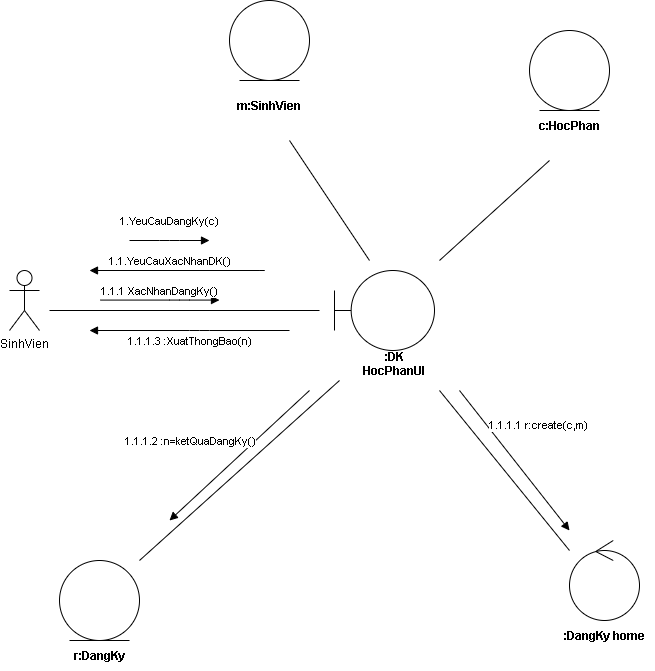

The diagram above was exported from draw.io. Its source (the exported page's mxGraphModel, read from the mxfile embedded in the PNG):
<mxGraphModel dx="1420" dy="834" grid="1" gridSize="10" guides="1" tooltips="1" connect="1" arrows="1" fold="1" page="1" pageScale="1" pageWidth="850" pageHeight="1100" math="0" shadow="0">
  <root>
    <mxCell id="0" />
    <mxCell id="1" parent="0" />
    <mxCell id="X0BU-UW_Ac2NAh9kN7wI-1" value="SinhVien" style="shape=umlActor;verticalLabelPosition=bottom;verticalAlign=top;html=1;" vertex="1" parent="1">
      <mxGeometry x="50" y="320" width="30" height="60" as="geometry" />
    </mxCell>
    <mxCell id="X0BU-UW_Ac2NAh9kN7wI-3" value="" style="html=1;verticalAlign=bottom;labelBackgroundColor=none;endArrow=none;endFill=0;endSize=6;align=left;" edge="1" parent="1">
      <mxGeometry x="-1" relative="1" as="geometry">
        <mxPoint x="90" y="360" as="sourcePoint" />
        <mxPoint x="360" y="360" as="targetPoint" />
      </mxGeometry>
    </mxCell>
    <mxCell id="X0BU-UW_Ac2NAh9kN7wI-4" value="" style="shape=umlBoundary;whiteSpace=wrap;html=1;" vertex="1" parent="1">
      <mxGeometry x="375" y="320" width="100" height="80" as="geometry" />
    </mxCell>
    <mxCell id="X0BU-UW_Ac2NAh9kN7wI-5" value=":DK&#10;HocPhanUI" style="text;align=center;fontStyle=1;verticalAlign=middle;spacingLeft=3;spacingRight=3;strokeColor=none;rotatable=0;points=[[0,0.5],[1,0.5]];portConstraint=eastwest;" vertex="1" parent="1">
      <mxGeometry x="395" y="400" width="80" height="26" as="geometry" />
    </mxCell>
    <mxCell id="X0BU-UW_Ac2NAh9kN7wI-6" value="" style="html=1;verticalAlign=bottom;labelBackgroundColor=none;endArrow=none;endFill=0;endSize=6;align=left;" edge="1" parent="1">
      <mxGeometry x="-1" relative="1" as="geometry">
        <mxPoint x="180" y="610" as="sourcePoint" />
        <mxPoint x="380" y="430" as="targetPoint" />
      </mxGeometry>
    </mxCell>
    <mxCell id="X0BU-UW_Ac2NAh9kN7wI-7" value="" style="ellipse;shape=umlEntity;whiteSpace=wrap;html=1;" vertex="1" parent="1">
      <mxGeometry x="100" y="610" width="80" height="80" as="geometry" />
    </mxCell>
    <mxCell id="X0BU-UW_Ac2NAh9kN7wI-9" value="r:DangKy" style="text;align=center;fontStyle=1;verticalAlign=middle;spacingLeft=3;spacingRight=3;strokeColor=none;rotatable=0;points=[[0,0.5],[1,0.5]];portConstraint=eastwest;" vertex="1" parent="1">
      <mxGeometry x="90" y="690" width="100" height="30" as="geometry" />
    </mxCell>
    <mxCell id="X0BU-UW_Ac2NAh9kN7wI-10" value="" style="html=1;verticalAlign=bottom;labelBackgroundColor=none;endArrow=none;endFill=0;endSize=6;align=left;" edge="1" parent="1">
      <mxGeometry x="-1" relative="1" as="geometry">
        <mxPoint x="610" y="600" as="sourcePoint" />
        <mxPoint x="480" y="440" as="targetPoint" />
      </mxGeometry>
    </mxCell>
    <mxCell id="X0BU-UW_Ac2NAh9kN7wI-14" value="" style="ellipse;shape=umlControl;whiteSpace=wrap;html=1;" vertex="1" parent="1">
      <mxGeometry x="610" y="590" width="70" height="80" as="geometry" />
    </mxCell>
    <mxCell id="X0BU-UW_Ac2NAh9kN7wI-15" value=":DangKy home" style="text;align=center;fontStyle=1;verticalAlign=middle;spacingLeft=3;spacingRight=3;strokeColor=none;rotatable=0;points=[[0,0.5],[1,0.5]];portConstraint=eastwest;" vertex="1" parent="1">
      <mxGeometry x="595" y="670" width="100" height="30" as="geometry" />
    </mxCell>
    <mxCell id="X0BU-UW_Ac2NAh9kN7wI-16" value="" style="html=1;verticalAlign=bottom;labelBackgroundColor=none;endArrow=none;endFill=0;endSize=6;align=left;" edge="1" parent="1">
      <mxGeometry x="-1" relative="1" as="geometry">
        <mxPoint x="480" y="310" as="sourcePoint" />
        <mxPoint x="590" y="210" as="targetPoint" />
      </mxGeometry>
    </mxCell>
    <mxCell id="X0BU-UW_Ac2NAh9kN7wI-17" value="" style="html=1;verticalAlign=bottom;labelBackgroundColor=none;endArrow=none;endFill=0;endSize=6;align=left;" edge="1" parent="1">
      <mxGeometry x="-1" relative="1" as="geometry">
        <mxPoint x="410" y="310" as="sourcePoint" />
        <mxPoint x="330" y="190" as="targetPoint" />
      </mxGeometry>
    </mxCell>
    <mxCell id="X0BU-UW_Ac2NAh9kN7wI-18" value="" style="ellipse;shape=umlEntity;whiteSpace=wrap;html=1;" vertex="1" parent="1">
      <mxGeometry x="270" y="50" width="80" height="80" as="geometry" />
    </mxCell>
    <mxCell id="X0BU-UW_Ac2NAh9kN7wI-19" value="m:SinhVien" style="text;align=center;fontStyle=1;verticalAlign=middle;spacingLeft=3;spacingRight=3;strokeColor=none;rotatable=0;points=[[0,0.5],[1,0.5]];portConstraint=eastwest;" vertex="1" parent="1">
      <mxGeometry x="260" y="140" width="100" height="30" as="geometry" />
    </mxCell>
    <mxCell id="X0BU-UW_Ac2NAh9kN7wI-20" value="" style="ellipse;shape=umlEntity;whiteSpace=wrap;html=1;" vertex="1" parent="1">
      <mxGeometry x="570" y="80" width="80" height="80" as="geometry" />
    </mxCell>
    <mxCell id="X0BU-UW_Ac2NAh9kN7wI-21" value="c:HocPhan" style="text;align=center;fontStyle=1;verticalAlign=middle;spacingLeft=3;spacingRight=3;strokeColor=none;rotatable=0;points=[[0,0.5],[1,0.5]];portConstraint=eastwest;" vertex="1" parent="1">
      <mxGeometry x="560" y="160" width="100" height="30" as="geometry" />
    </mxCell>
    <mxCell id="X0BU-UW_Ac2NAh9kN7wI-22" value="1.YeuCauDangKy(c)" style="html=1;verticalAlign=bottom;endArrow=block;" edge="1" parent="1">
      <mxGeometry y="10" width="80" relative="1" as="geometry">
        <mxPoint x="170" y="290" as="sourcePoint" />
        <mxPoint x="250" y="290" as="targetPoint" />
        <Array as="points">
          <mxPoint x="210" y="290" />
        </Array>
        <mxPoint as="offset" />
      </mxGeometry>
    </mxCell>
    <mxCell id="X0BU-UW_Ac2NAh9kN7wI-23" value="1.1.YeuCauXacNhanDK()" style="html=1;verticalAlign=bottom;endArrow=block;" edge="1" parent="1">
      <mxGeometry x="0.4667" width="80" relative="1" as="geometry">
        <mxPoint x="190" y="320" as="sourcePoint" />
        <mxPoint x="130" y="320" as="targetPoint" />
        <Array as="points">
          <mxPoint x="310" y="320" />
        </Array>
        <mxPoint as="offset" />
      </mxGeometry>
    </mxCell>
    <mxCell id="X0BU-UW_Ac2NAh9kN7wI-24" value="1.1.1 XacNhanDangKy()" style="html=1;verticalAlign=bottom;endArrow=block;" edge="1" parent="1">
      <mxGeometry x="-0.0084" width="80" relative="1" as="geometry">
        <mxPoint x="141" y="349.58" as="sourcePoint" />
        <mxPoint x="260" y="349.58" as="targetPoint" />
        <Array as="points">
          <mxPoint x="220" y="349.58" />
        </Array>
        <mxPoint as="offset" />
      </mxGeometry>
    </mxCell>
    <mxCell id="X0BU-UW_Ac2NAh9kN7wI-25" value="1.1.1.1 r:create(c,m)" style="html=1;verticalAlign=bottom;endArrow=block;" edge="1" parent="1">
      <mxGeometry x="-0.0578" y="35" width="80" relative="1" as="geometry">
        <mxPoint x="500" y="440" as="sourcePoint" />
        <mxPoint x="610" y="580" as="targetPoint" />
        <Array as="points" />
        <mxPoint as="offset" />
      </mxGeometry>
    </mxCell>
    <mxCell id="X0BU-UW_Ac2NAh9kN7wI-26" value="1.1.1.2 :n=ketQuaDangKy()" style="html=1;verticalAlign=bottom;endArrow=block;" edge="1" parent="1">
      <mxGeometry x="0.3479" y="-38" width="80" relative="1" as="geometry">
        <mxPoint x="350" y="440" as="sourcePoint" />
        <mxPoint x="210" y="570" as="targetPoint" />
        <Array as="points" />
        <mxPoint x="1" as="offset" />
      </mxGeometry>
    </mxCell>
    <mxCell id="X0BU-UW_Ac2NAh9kN7wI-27" value="1.1.1.3 :XuatThongBao(n)" style="html=1;verticalAlign=bottom;endArrow=block;" edge="1" parent="1">
      <mxGeometry y="20" width="80" relative="1" as="geometry">
        <mxPoint x="330" y="380" as="sourcePoint" />
        <mxPoint x="130" y="380" as="targetPoint" />
        <Array as="points">
          <mxPoint x="240" y="380" />
        </Array>
        <mxPoint as="offset" />
      </mxGeometry>
    </mxCell>
  </root>
</mxGraphModel>